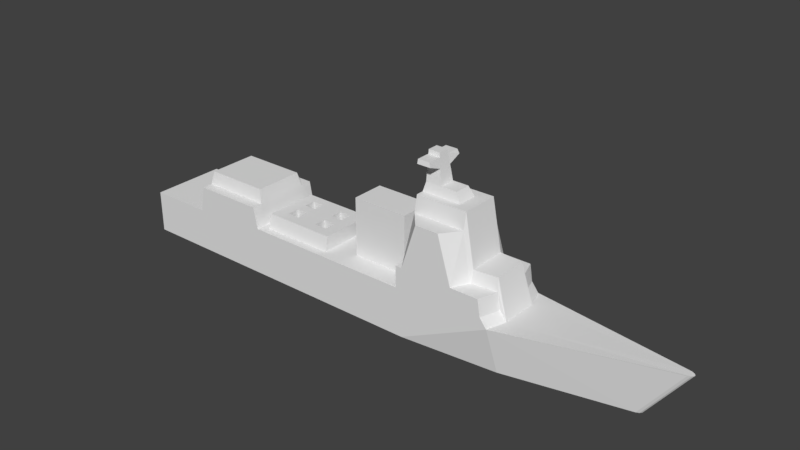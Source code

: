 # Source: Destroyer_v1_3.blend  (saved by Blender 2.79.0; exported with 4.5.12 LTS)
import bpy
from mathutils import Matrix  # noqa: F401  (used for matrix-valued properties, if any)

bpy.ops.wm.read_factory_settings(use_empty=True)
scene = bpy.context.scene
scene.name = 'Scene'

# ---- collections
col_collection_1 = bpy.data.collections.new('Collection 1'); scene.collection.children.link(col_collection_1)

# ---- materials (node trees are filled in below, after node groups)
mat_material = bpy.data.materials.new('Material')
mat_material.alpha_threshold = 0.0
mat_material.use_transparent_shadow = False
mat_material.roughness = 0.5
mat_material.line_color = (0.0, 0.0, 0.0, 1.0)

# ---- material node trees

# ---- world
world_world = bpy.data.worlds.new('World'); scene.world = world_world
world_world.color = (0.05088, 0.05088, 0.05088)
world_world.use_sun_shadow = False
world_world.sun_shadow_jitter_overblur = 0.0
world_world.cycles.sampling_method = 'MANUAL'

# ---- meshes
me_cube = bpy.data.meshes.new('Cube')
me_cube.from_pydata([(-5.187, 0.0, 1.0), (-7.0, 0.0, 1.0), (-7.0, 0.0, -1.0), (-5.187, 0.0, -1.0), (-7.0, 1.113, 1.0), (-7.0, 1.113, -1.0), (3.913, 1.033e-08, -0.7636), (1.4, 0.0, -1.0), (-3.345, 0.0, -1.0), (3.913, 4.944e-08, 0.7675), (1.4, 5.96e-08, 1.0), (-3.345, 0.0, 1.0), (3.745, 1.15, -1.0), (1.789, 3.006, -1.0), (-3.345, 1.808, -1.0), (-5.187, 1.808, -1.0), (3.745, 1.15, 1.0), (1.789, 3.006, 1.0), (-3.353, 1.808, 1.0), (-5.187, 1.808, 1.0), (6.946, 2.675e-08, -0.1025), (6.946, 3.286e-08, 0.1025), (7.021, 2.784e-08, -0.06583), (7.06, 2.913e-08, -0.02268), (7.06, 3.048e-08, 0.02268), (7.021, 3.176e-08, 0.06583), (7.943, 1.352, 0.1025), (7.943, 1.352, -0.1025), (8.017, 1.352, 0.06583), (8.057, 1.352, 0.02269), (8.057, 1.352, -0.02268), (8.017, 1.352, -0.06583), (-5.305, 1.113, -1.0), (-5.305, 1.113, 1.0), (3.496, 1.808, 1.0), (3.496, 1.808, -1.0), (1.015, 2.765, 0.4275), (1.015, 2.765, -0.4275), (-5.123, 2.156, -0.6433), (-3.434, 2.156, -0.6433), (-5.123, 2.156, 0.652), (-3.434, 2.156, 0.652), (-5.187, 1.808, -0.7095), (-3.345, 1.808, -0.7095), (-5.187, 1.808, 0.7268), (-3.345, 1.808, 0.7268), (-3.032, 1.626, 0.4215), (-0.4535, 2.765, 0.4275), (-3.238, 1.25, 1.0), (-0.4535, 2.765, -0.4275), (-3.238, 1.25, -1.0), (-1.125, 1.25, 0.7937), (-3.032, 1.25, 0.7937), (-1.125, 1.25, -0.7937), (-3.032, 1.25, -0.7937), (1.234, 1.25, -1.0), (1.234, 1.25, 1.0), (-0.9192, 1.25, 1.0), (-0.9192, 1.25, -1.0), (1.015, 1.25, -0.4275), (1.015, 1.25, 0.4275), (-0.4535, 1.25, 0.4275), (-0.4535, 1.25, -0.4275), (2.399, 3.006, -1.0), (2.399, 3.006, 1.0), (3.913, 1.15, 0.4887), (3.62, 2.129, 0.4301), (3.913, 1.15, -0.5019), (3.62, 2.129, -0.4616), (2.749, 3.43, -0.5238), (2.749, 3.43, 0.4692), (2.758, 1.808, -1.0), (1.234, 1.808, -1.0), (2.758, 1.808, 1.0), (1.234, 1.808, 1.0), (3.001, 2.129, -0.5254), (3.001, 2.129, 0.4935), (3.001, 1.808, -0.5656), (3.001, 1.808, 0.5521), (3.664, 1.808, 0.4887), (3.664, 1.808, -0.5019), (-1.125, 1.626, -0.4744), (-1.125, 1.626, 0.4215), (3.565, 1.383, 1.0), (3.732, 1.383, 0.4887), (3.565, 1.383, -1.0), (3.732, 1.383, -0.5019), (1.4, 3.43, -0.5142), (1.4, 3.43, 0.4658), (2.749, 3.006, -0.5656), (2.749, 3.006, 0.5521), (1.4, 3.006, -0.5618), (1.4, 3.006, 0.5488), (1.234, 1.808, -0.5723), (1.234, 1.808, 0.5465), (1.4, 1.808, 1.0), (1.4, 1.25, 1.0), (1.4, 1.808, -1.0), (1.4, 1.25, -1.0), (2.289, 3.665, -0.2082), (1.453, 4.411, -0.1412), (2.289, 3.665, 0.2131), (1.453, 4.411, 0.1366), (1.4, 3.43, -0.2616), (2.749, 3.43, -0.2616), (2.749, 3.43, 0.2665), (1.4, 3.43, 0.2665), (1.751, 4.411, -0.1412), (1.751, 4.411, 0.1366), (2.432, 3.43, -0.2616), (2.431, 3.43, 0.2665), (1.453, 3.665, -0.2082), (1.453, 3.665, 0.2131), (1.871, 3.665, -0.2082), (1.871, 3.665, 0.2131), (1.453, 4.196, 0.5304), (1.453, 4.305, 0.5049), (1.453, 4.305, -0.4775), (1.453, 4.196, -0.4998), (1.768, 4.305, -0.4775), (1.808, 4.196, -0.4998), (1.808, 4.196, 0.5304), (1.768, 4.305, 0.5049), (1.453, 4.305, -0.1507), (1.453, 4.056, -0.173), (1.768, 4.305, -0.1507), (1.808, 4.056, -0.173), (1.453, 4.056, 0.1729), (1.453, 4.305, 0.1474), (1.808, 4.056, 0.1729), (1.768, 4.305, 0.1474), (-3.032, 1.626, 0.7019), (-3.032, 1.626, -0.724), (-1.125, 1.626, -0.724), (-1.125, 1.626, 0.7019), (-1.125, 1.626, -0.1574), (-3.032, 1.626, 0.1096), (-3.032, 1.626, -0.4744), (-1.125, 1.626, 0.1096), (-3.032, 1.626, -0.1574), (-2.7, 0.2032, -0.4744), (-2.7, 0.2032, 0.4215), (-2.7, 1.626, -0.724), (-2.7, 0.2032, 0.1096), (-2.7, 0.2032, -0.1574), (-2.7, 1.626, 0.7019), (-2.383, 0.2032, 0.1096), (-2.383, 0.2032, -0.4744), (-2.383, 0.2032, 0.4215), (-2.383, 1.626, -0.724), (-2.383, 1.626, 0.7019), (-2.383, 0.2032, -0.1574), (-1.456, 0.2032, -0.4744), (-1.456, 0.2032, 0.4215), (-1.456, 0.2032, -0.1574), (-1.456, 1.626, 0.7019), (-1.456, 0.2032, 0.1096), (-1.456, 1.626, -0.724), (-1.794, 0.2032, 0.4215), (-1.794, 0.2032, -0.4744), (-1.794, 1.626, 0.7019), (-1.794, 0.2032, 0.1096), (-1.794, 1.626, -0.724), (-1.794, 0.2032, -0.1574), (-2.383, 1.626, 0.1096), (-2.7, 1.626, 0.1096), (-2.7, 1.626, -0.4744), (-2.7, 1.626, -0.1574), (-2.7, 1.626, 0.4215), (-2.383, 1.626, -0.4744), (-2.383, 1.626, 0.4215), (-2.383, 1.626, -0.1574), (-1.794, 1.626, -0.4744), (-1.456, 1.626, -0.4744), (-1.794, 1.626, -0.1574), (-1.456, 1.626, -0.1574), (-1.456, 1.626, 0.1096), (-1.456, 1.626, 0.4215), (-1.794, 1.626, 0.1096), (-1.794, 1.626, 0.4215)], [(157, 162)], [(3, 0, 1, 2), (32, 5, 4, 33), (0, 33, 4, 1), (1, 4, 5, 2), (32, 3, 2, 5), (20, 22, 23, 24, 25, 21, 9, 6), (48, 18, 11), (14, 8, 3, 15), (27, 20, 6, 12), (50, 14, 43, 45, 18, 48), (11, 18, 19, 0), (15, 3, 32), (63, 13, 91, 89), (45, 44, 19, 18), (26, 28, 29, 30, 31, 27, 12, 67, 65, 16), (6, 9, 10, 7), (8, 11, 0, 3), (20, 27, 31, 22), (22, 31, 30, 23), (23, 30, 29, 24), (24, 29, 28, 25), (25, 28, 26, 21), (21, 26, 16, 9), (0, 19, 33), (15, 32, 33, 19, 44, 42), (84, 79, 34, 83), (10, 11, 8, 7), (8, 14, 50), (96, 57, 48, 11, 10), (7, 8, 50, 58, 98), (7, 98, 97), (95, 96, 10), (72, 55, 56, 74, 94, 93), (14, 15, 42, 43), (39, 38, 40, 41), (38, 39, 43, 42), (40, 38, 42, 44), (39, 41, 45, 43), (41, 40, 44, 45), (37, 49, 47, 36), (51, 52, 48, 57), (54, 53, 58, 50), (52, 54, 50, 48), (53, 51, 57, 58), (134, 155, 160, 150, 145, 131, 52, 51), (132, 142, 149, 157, 133, 53, 54), (131, 46, 136, 139, 137, 132, 54, 52), (133, 81, 135, 138, 82, 134, 51, 53), (59, 60, 96, 98), (60, 61, 57, 96), (62, 59, 98, 58), (61, 62, 58, 57), (37, 36, 60, 59), (36, 47, 61, 60), (49, 37, 59, 62), (47, 49, 62, 61), (35, 71, 77, 80), (67, 86, 80, 68), (85, 35, 80, 86), (12, 6, 7, 97, 71, 35, 85), (79, 78, 73, 34), (68, 75, 76, 66), (13, 63, 71, 97), (69, 75, 77, 89), (90, 64, 73, 78), (63, 89, 77, 71), (76, 75, 77, 78), (66, 76, 78, 79), (65, 66, 79, 84), (75, 68, 80, 77), (65, 84, 83, 16), (12, 85, 86, 67), (65, 67, 68, 66), (69, 87, 103, 109, 104), (90, 92, 17, 64), (69, 104, 105, 70, 76, 75), (87, 69, 89, 91), (88, 106, 103, 87, 91, 92), (70, 88, 92, 90), (70, 90, 78, 76), (94, 74, 95), (93, 97, 72), (92, 94, 95, 17), (74, 56, 96, 95), (55, 72, 97, 98), (56, 55, 98, 96), (91, 13, 97, 93), (92, 91, 93, 94), (9, 16, 83, 34, 73, 64, 17, 95, 10), (107, 100, 102, 108), (105, 110, 106, 88, 70), (111, 113, 99, 109, 103), (112, 111, 103, 106), (101, 114, 112, 106, 110), (99, 113, 114, 101), (99, 101, 110, 109), (104, 109, 110, 105), (127, 124, 111, 112), (124, 126, 113, 111), (129, 127, 112, 114), (126, 129, 114, 113), (107, 108, 130, 125), (125, 130, 129, 126), (108, 102, 128, 130), (122, 116, 115, 121), (100, 107, 125, 123), (117, 119, 120, 118), (102, 100, 123, 128), (128, 123, 124, 127), (117, 118, 124, 123), (120, 119, 125, 126), (119, 117, 123, 125), (118, 120, 126, 124), (115, 116, 128, 127), (122, 121, 129, 130), (116, 122, 130, 128), (121, 115, 127, 129), (132, 137, 166, 142), (81, 173, 175, 135), (135, 175, 176, 138), (138, 176, 177, 82), (82, 177, 155, 134), (142, 166, 169, 149), (145, 168, 46, 131), (167, 166, 137, 139), (165, 167, 139, 136), (168, 165, 136, 46), (150, 170, 168, 145), (151, 147, 140, 144), (164, 171, 167, 165), (148, 146, 143, 141), (157, 173, 81, 133), (155, 177, 179, 160), (154, 152, 159, 163), (176, 175, 174, 178), (153, 156, 161, 158), (160, 179, 170, 150), (174, 172, 169, 171), (178, 174, 171, 164), (179, 178, 164, 170), (149, 169, 172, 173, 157), (143, 146, 164, 165), (144, 140, 166, 167), (141, 143, 165, 168), (140, 147, 169, 166), (148, 141, 168, 170), (151, 144, 167, 171), (147, 151, 171, 169), (146, 148, 170, 164), (159, 152, 173, 172), (154, 163, 174, 175), (152, 154, 175, 173), (156, 153, 177, 176), (161, 156, 176, 178), (163, 159, 172, 174), (153, 158, 179, 177), (158, 161, 178, 179)])
me_cube.materials.append(mat_material)
me_cube.use_remesh_preserve_volume = False
me_cube.use_remesh_preserve_attributes = False
me_cube.use_mirror_vertex_groups = False
me_cube.update()

# ---- objects
ob_cube = bpy.data.objects.new('Cube', me_cube)

# ---- transforms, parenting, visibility, modifiers, constraints
ob_cube.location = (0.0, 0.0, 0.0)
ob_cube.rotation_euler = (1.571, 0.0, 0.0)
ob_cube.lock_rotations_4d = False
ob_cube.empty_display_type = 'ARROWS'
ob_cube.lineart.crease_threshold = 0.0

# ---- collection membership
col_collection_1.objects.link(ob_cube)

# ---- scene / render settings (as saved in the file)
scene.frame_start = 1; scene.frame_end = 250; scene.frame_set(1)
scene.render.engine = 'BLENDER_EEVEE_NEXT'
scene.render.resolution_percentage = 50
scene.render.dither_intensity = 0.0
scene.cycles.use_denoising = False
scene.cycles.samples = 128
scene.cycles.sampling_pattern = 'TABULATED_SOBOL'
scene.cycles.use_adaptive_sampling = False
scene.cycles.use_light_tree = False
scene.cycles.blur_glossy = 0.0
scene.cycles.sample_clamp_indirect = 0.0
scene.view_settings.view_transform = 'Standard'
bpy.context.view_layer.update()

# ---- added for rendering (the .blend has no active camera and no usable light): camera, sun
cam_auto = bpy.data.cameras.new('AutoCamera')
cam_auto.lens = 50.0
cam_auto.sensor_width = 36.0
cam_auto.clip_end = 1000.0
ob_auto_camera = bpy.data.objects.new('AutoCamera', cam_auto)
scene.collection.objects.link(ob_auto_camera)
ob_auto_camera.location = (15.1618, -17.5602, 13.9121)
ob_auto_camera.rotation_euler = (1.09748, -7.21219e-08, 0.694738)
scene.camera = ob_auto_camera
light_auto_sun = bpy.data.lights.new('AutoSun', 'SUN')
light_auto_sun.energy = 3.0
light_auto_sun.angle = 0.0523599
ob_auto_sun = bpy.data.objects.new('AutoSun', light_auto_sun)
scene.collection.objects.link(ob_auto_sun)
ob_auto_sun.rotation_euler = (0.872665, 0.174533, 0.523599)
bpy.context.view_layer.update()

